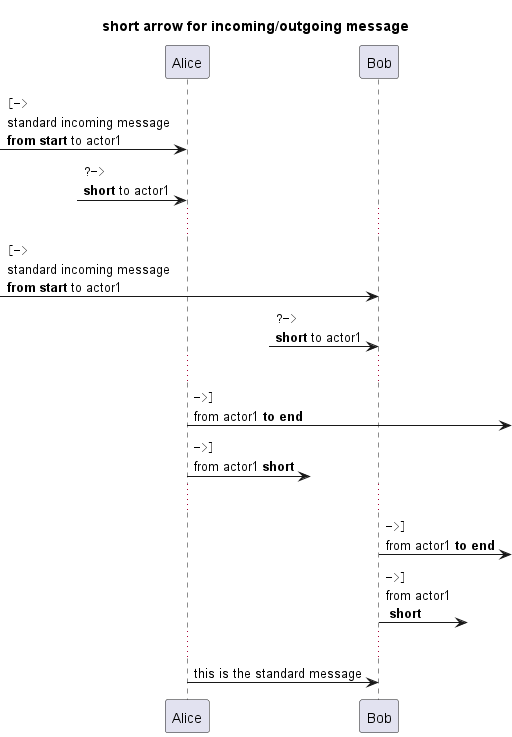

The diagram above was rendered by PlantUML. Its source (embedded in the PNG):
@startuml

title short arrow for incoming/outgoing message

[-> Alice : ""[->""\nstandard incoming message\n**from start** to actor1
?-> Alice : ""?->""\n**short** to actor1
...
[-> Bob : ""[->""\nstandard incoming message\n**from start** to actor1
?-> Bob : ""?->""\n**short** to actor1
...
Alice ->] : ""->]""\nfrom actor1 **to end**
Alice ->? : ""->]""\nfrom actor1 **short**
...
Bob ->] : ""->]""\nfrom actor1 **to end**
Bob ->? : ""->]""\nfrom actor1\n **short**
...
Alice -> Bob : this is the standard message
@enduml